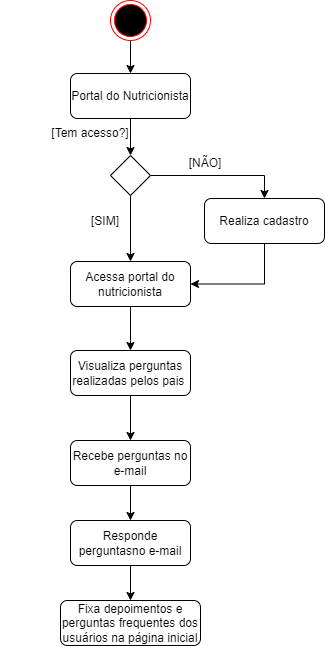

The diagram above was exported from draw.io. Its source (the exported page's mxGraphModel, read from the mxfile embedded in the PNG):
<mxGraphModel dx="1434" dy="764" grid="1" gridSize="10" guides="1" tooltips="1" connect="1" arrows="1" fold="1" page="1" pageScale="1" pageWidth="827" pageHeight="1169" math="0" shadow="0">
  <root>
    <mxCell id="0" />
    <mxCell id="1" parent="0" />
    <mxCell id="4iF8_4gjFCrsqNk80x-P-1" style="edgeStyle=orthogonalEdgeStyle;rounded=0;orthogonalLoop=1;jettySize=auto;html=1;entryX=0.5;entryY=0;entryDx=0;entryDy=0;" edge="1" parent="1" source="4iF8_4gjFCrsqNk80x-P-2" target="4iF8_4gjFCrsqNk80x-P-4">
      <mxGeometry relative="1" as="geometry">
        <mxPoint x="200" y="169" as="targetPoint" />
      </mxGeometry>
    </mxCell>
    <mxCell id="4iF8_4gjFCrsqNk80x-P-2" value="" style="ellipse;html=1;shape=endState;fillColor=#000000;strokeColor=#ff0000;" vertex="1" parent="1">
      <mxGeometry x="320" y="10" width="40" height="40" as="geometry" />
    </mxCell>
    <mxCell id="4iF8_4gjFCrsqNk80x-P-3" style="edgeStyle=orthogonalEdgeStyle;rounded=0;orthogonalLoop=1;jettySize=auto;html=1;entryX=0.5;entryY=0;entryDx=0;entryDy=0;" edge="1" parent="1" source="4iF8_4gjFCrsqNk80x-P-4" target="4iF8_4gjFCrsqNk80x-P-57">
      <mxGeometry relative="1" as="geometry">
        <mxPoint x="340" y="209" as="targetPoint" />
      </mxGeometry>
    </mxCell>
    <mxCell id="4iF8_4gjFCrsqNk80x-P-4" value="&lt;font style=&quot;vertical-align: inherit;&quot;&gt;&lt;font style=&quot;vertical-align: inherit;&quot;&gt;Portal do Nutricionista&lt;/font&gt;&lt;/font&gt;" style="rounded=1;whiteSpace=wrap;html=1;" vertex="1" parent="1">
      <mxGeometry x="280" y="83" width="120" height="45" as="geometry" />
    </mxCell>
    <mxCell id="4iF8_4gjFCrsqNk80x-P-61" style="edgeStyle=orthogonalEdgeStyle;rounded=0;orthogonalLoop=1;jettySize=auto;html=1;entryX=0.5;entryY=0;entryDx=0;entryDy=0;" edge="1" parent="1" source="4iF8_4gjFCrsqNk80x-P-57" target="4iF8_4gjFCrsqNk80x-P-58">
      <mxGeometry relative="1" as="geometry" />
    </mxCell>
    <mxCell id="4iF8_4gjFCrsqNk80x-P-64" style="edgeStyle=orthogonalEdgeStyle;rounded=0;orthogonalLoop=1;jettySize=auto;html=1;entryX=0.5;entryY=0;entryDx=0;entryDy=0;" edge="1" parent="1" source="4iF8_4gjFCrsqNk80x-P-57" target="4iF8_4gjFCrsqNk80x-P-63">
      <mxGeometry relative="1" as="geometry" />
    </mxCell>
    <mxCell id="4iF8_4gjFCrsqNk80x-P-57" value="" style="rhombus;whiteSpace=wrap;html=1;" vertex="1" parent="1">
      <mxGeometry x="320" y="165" width="40" height="40" as="geometry" />
    </mxCell>
    <mxCell id="4iF8_4gjFCrsqNk80x-P-69" style="edgeStyle=orthogonalEdgeStyle;rounded=0;orthogonalLoop=1;jettySize=auto;html=1;entryX=0.5;entryY=0;entryDx=0;entryDy=0;" edge="1" parent="1" source="4iF8_4gjFCrsqNk80x-P-58" target="4iF8_4gjFCrsqNk80x-P-68">
      <mxGeometry relative="1" as="geometry" />
    </mxCell>
    <mxCell id="4iF8_4gjFCrsqNk80x-P-58" value="&lt;font style=&quot;vertical-align: inherit;&quot;&gt;&lt;font style=&quot;vertical-align: inherit;&quot;&gt;&lt;font style=&quot;vertical-align: inherit;&quot;&gt;&lt;font style=&quot;vertical-align: inherit;&quot;&gt;Acessa portal do nutricionista&lt;/font&gt;&lt;/font&gt;&lt;/font&gt;&lt;/font&gt;" style="rounded=1;whiteSpace=wrap;html=1;" vertex="1" parent="1">
      <mxGeometry x="280" y="271" width="120" height="45" as="geometry" />
    </mxCell>
    <mxCell id="4iF8_4gjFCrsqNk80x-P-59" value="&lt;font style=&quot;vertical-align: inherit;&quot;&gt;&lt;font style=&quot;vertical-align: inherit;&quot;&gt;&lt;font style=&quot;vertical-align: inherit;&quot;&gt;&lt;font style=&quot;vertical-align: inherit;&quot;&gt;[Tem acesso?]&lt;/font&gt;&lt;/font&gt;&lt;/font&gt;&lt;/font&gt;" style="text;html=1;strokeColor=none;fillColor=none;align=center;verticalAlign=middle;whiteSpace=wrap;rounded=0;" vertex="1" parent="1">
      <mxGeometry x="210" y="128" width="180" height="30" as="geometry" />
    </mxCell>
    <mxCell id="4iF8_4gjFCrsqNk80x-P-60" style="edgeStyle=orthogonalEdgeStyle;rounded=0;orthogonalLoop=1;jettySize=auto;html=1;exitX=0.5;exitY=1;exitDx=0;exitDy=0;" edge="1" parent="1" source="4iF8_4gjFCrsqNk80x-P-59" target="4iF8_4gjFCrsqNk80x-P-59">
      <mxGeometry relative="1" as="geometry" />
    </mxCell>
    <mxCell id="4iF8_4gjFCrsqNk80x-P-62" value="&lt;font style=&quot;vertical-align: inherit;&quot;&gt;&lt;font style=&quot;vertical-align: inherit;&quot;&gt;[SIM]&lt;/font&gt;&lt;/font&gt;" style="text;html=1;strokeColor=none;fillColor=none;align=center;verticalAlign=middle;whiteSpace=wrap;rounded=0;" vertex="1" parent="1">
      <mxGeometry x="260" y="215.5" width="110" height="30" as="geometry" />
    </mxCell>
    <mxCell id="4iF8_4gjFCrsqNk80x-P-66" style="edgeStyle=orthogonalEdgeStyle;rounded=0;orthogonalLoop=1;jettySize=auto;html=1;entryX=1;entryY=0.5;entryDx=0;entryDy=0;exitX=0.5;exitY=1;exitDx=0;exitDy=0;" edge="1" parent="1" source="4iF8_4gjFCrsqNk80x-P-63" target="4iF8_4gjFCrsqNk80x-P-58">
      <mxGeometry relative="1" as="geometry" />
    </mxCell>
    <mxCell id="4iF8_4gjFCrsqNk80x-P-63" value="&lt;font style=&quot;vertical-align: inherit;&quot;&gt;&lt;font style=&quot;vertical-align: inherit;&quot;&gt;&lt;font style=&quot;vertical-align: inherit;&quot;&gt;&lt;font style=&quot;vertical-align: inherit;&quot;&gt;Realiza cadastro&lt;/font&gt;&lt;/font&gt;&lt;/font&gt;&lt;/font&gt;" style="rounded=1;whiteSpace=wrap;html=1;" vertex="1" parent="1">
      <mxGeometry x="414" y="208" width="120" height="45" as="geometry" />
    </mxCell>
    <mxCell id="4iF8_4gjFCrsqNk80x-P-65" value="&lt;font style=&quot;vertical-align: inherit;&quot;&gt;&lt;font style=&quot;vertical-align: inherit;&quot;&gt;&lt;font style=&quot;vertical-align: inherit;&quot;&gt;&lt;font style=&quot;vertical-align: inherit;&quot;&gt;[NÃO]&lt;/font&gt;&lt;/font&gt;&lt;/font&gt;&lt;/font&gt;" style="text;html=1;strokeColor=none;fillColor=none;align=center;verticalAlign=middle;whiteSpace=wrap;rounded=0;" vertex="1" parent="1">
      <mxGeometry x="360" y="158" width="110" height="30" as="geometry" />
    </mxCell>
    <mxCell id="4iF8_4gjFCrsqNk80x-P-71" style="edgeStyle=orthogonalEdgeStyle;rounded=0;orthogonalLoop=1;jettySize=auto;html=1;entryX=0.5;entryY=0;entryDx=0;entryDy=0;" edge="1" parent="1" source="4iF8_4gjFCrsqNk80x-P-68" target="4iF8_4gjFCrsqNk80x-P-70">
      <mxGeometry relative="1" as="geometry" />
    </mxCell>
    <mxCell id="4iF8_4gjFCrsqNk80x-P-68" value="&lt;font style=&quot;vertical-align: inherit;&quot;&gt;&lt;font style=&quot;vertical-align: inherit;&quot;&gt;&lt;font style=&quot;vertical-align: inherit;&quot;&gt;&lt;font style=&quot;vertical-align: inherit;&quot;&gt;Visualiza perguntas realizadas pelos pais&amp;nbsp;&lt;/font&gt;&lt;/font&gt;&lt;/font&gt;&lt;/font&gt;" style="rounded=1;whiteSpace=wrap;html=1;" vertex="1" parent="1">
      <mxGeometry x="280" y="360" width="120" height="45" as="geometry" />
    </mxCell>
    <mxCell id="4iF8_4gjFCrsqNk80x-P-73" style="edgeStyle=orthogonalEdgeStyle;rounded=0;orthogonalLoop=1;jettySize=auto;html=1;entryX=0.5;entryY=0;entryDx=0;entryDy=0;" edge="1" parent="1" source="4iF8_4gjFCrsqNk80x-P-70" target="4iF8_4gjFCrsqNk80x-P-72">
      <mxGeometry relative="1" as="geometry" />
    </mxCell>
    <mxCell id="4iF8_4gjFCrsqNk80x-P-70" value="&lt;font style=&quot;vertical-align: inherit;&quot;&gt;&lt;font style=&quot;vertical-align: inherit;&quot;&gt;&lt;font style=&quot;vertical-align: inherit;&quot;&gt;&lt;font style=&quot;vertical-align: inherit;&quot;&gt;&lt;font style=&quot;vertical-align: inherit;&quot;&gt;&lt;font style=&quot;vertical-align: inherit;&quot;&gt;&lt;font style=&quot;vertical-align: inherit;&quot;&gt;&lt;font style=&quot;vertical-align: inherit;&quot;&gt;&lt;font style=&quot;vertical-align: inherit;&quot;&gt;&lt;font style=&quot;vertical-align: inherit;&quot;&gt;Recebe perguntas no e-mail&lt;/font&gt;&lt;/font&gt;&lt;/font&gt;&lt;/font&gt;&lt;/font&gt;&lt;/font&gt;&lt;/font&gt;&lt;/font&gt;&lt;/font&gt;&lt;/font&gt;" style="rounded=1;whiteSpace=wrap;html=1;" vertex="1" parent="1">
      <mxGeometry x="280" y="450" width="120" height="45" as="geometry" />
    </mxCell>
    <mxCell id="4iF8_4gjFCrsqNk80x-P-75" style="edgeStyle=orthogonalEdgeStyle;rounded=0;orthogonalLoop=1;jettySize=auto;html=1;entryX=0.5;entryY=0;entryDx=0;entryDy=0;" edge="1" parent="1" source="4iF8_4gjFCrsqNk80x-P-72" target="4iF8_4gjFCrsqNk80x-P-74">
      <mxGeometry relative="1" as="geometry" />
    </mxCell>
    <mxCell id="4iF8_4gjFCrsqNk80x-P-72" value="&lt;font style=&quot;vertical-align: inherit;&quot;&gt;&lt;font style=&quot;vertical-align: inherit;&quot;&gt;&lt;font style=&quot;vertical-align: inherit;&quot;&gt;&lt;font style=&quot;vertical-align: inherit;&quot;&gt;&lt;font style=&quot;vertical-align: inherit;&quot;&gt;&lt;font style=&quot;vertical-align: inherit;&quot;&gt;&lt;font style=&quot;vertical-align: inherit;&quot;&gt;&lt;font style=&quot;vertical-align: inherit;&quot;&gt;Responde perguntasno e-mail&lt;/font&gt;&lt;/font&gt;&lt;/font&gt;&lt;/font&gt;&lt;/font&gt;&lt;/font&gt;&lt;/font&gt;&lt;/font&gt;" style="rounded=1;whiteSpace=wrap;html=1;" vertex="1" parent="1">
      <mxGeometry x="280" y="530" width="120" height="45" as="geometry" />
    </mxCell>
    <mxCell id="4iF8_4gjFCrsqNk80x-P-74" value="&lt;font style=&quot;vertical-align: inherit;&quot;&gt;&lt;font style=&quot;vertical-align: inherit;&quot;&gt;Fixa depoimentos e perguntas frequentes dos usuários na página inicial&lt;/font&gt;&lt;/font&gt;" style="rounded=1;whiteSpace=wrap;html=1;" vertex="1" parent="1">
      <mxGeometry x="270" y="610" width="140" height="45" as="geometry" />
    </mxCell>
  </root>
</mxGraphModel>